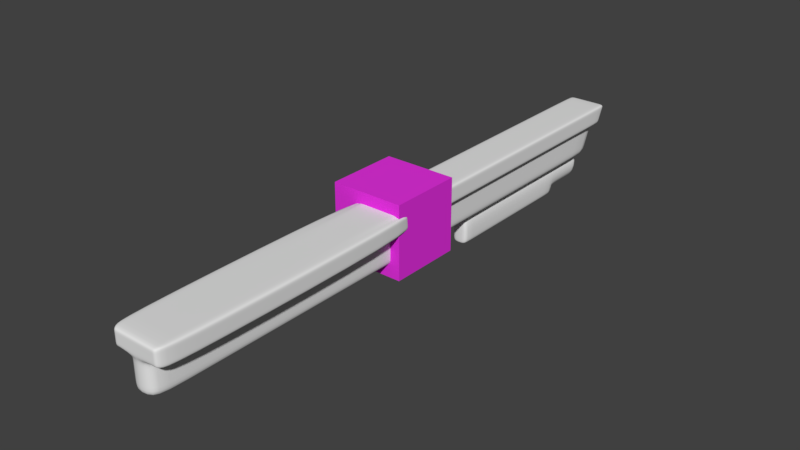 # Source: m240.blend  (saved by Blender 2.77.0; exported with 4.5.12 LTS)
import bpy
from mathutils import Matrix  # noqa: F401  (used for matrix-valued properties, if any)

bpy.ops.wm.read_factory_settings(use_empty=True)
scene = bpy.context.scene
scene.name = 'Scene'

# ---- collections
col_collection_1 = bpy.data.collections.new('Collection 1'); scene.collection.children.link(col_collection_1)

# ---- materials (node trees are filled in below, after node groups)
mat_material_001 = bpy.data.materials.new('Material.001')
mat_material_001.alpha_threshold = 0.0
mat_material_001.use_transparent_shadow = False
mat_material_001.diffuse_color = (0.8, 0.03169, 0.7581, 1.0)
mat_material_001.roughness = 0.5

# ---- material node trees

# ---- world
world_world = bpy.data.worlds.new('World'); scene.world = world_world
world_world.color = (0.05088, 0.05088, 0.05088)
world_world.use_sun_shadow = False
world_world.sun_shadow_jitter_overblur = 0.0
world_world.cycles.sampling_method = 'MANUAL'

# ---- meshes
me_cube = bpy.data.meshes.new('Cube')
me_cube.from_pydata([(-1.0, -1.0, -1.0), (-1.0, -1.0, 1.0), (-1.0, 1.0, -1.0), (-1.0, 1.0, 1.0), (1.0, -1.0, -1.0), (1.0, -1.0, 1.0), (1.0, 1.0, -1.0), (1.0, 1.0, 1.0)], [], [(1, 3, 2, 0), (3, 7, 6, 2), (7, 5, 4, 6), (5, 1, 0, 4), (0, 2, 6, 4), (5, 7, 3, 1)])
me_cube.materials.append(mat_material_001)
me_cube.use_remesh_preserve_volume = False
me_cube.use_remesh_preserve_attributes = False
me_cube.use_mirror_vertex_groups = False
me_cube.update()
me_cube_002 = bpy.data.meshes.new('Cube.002')
me_cube_002.from_pydata([(-0.5678, -9.531, -1.0), (-0.5678, -9.531, 1.531), (-0.5678, 1.163, -1.0), (-0.5678, 1.163, 1.531), (0.5678, -9.531, -1.0), (0.5678, -9.531, 1.531), (0.5678, 1.163, -1.0), (0.5678, 1.163, 1.531), (-0.5678, -9.531, -0.5962), (-0.5678, 1.163, -0.5962), (0.5678, 1.163, -0.5962), (0.5678, -9.531, -0.5962), (-0.5678, 4.645, 1.531), (0.5678, 4.645, 1.531), (-0.5678, 4.089, -0.5962), (0.5678, 4.089, -0.5962), (-0.5678, -9.32, -1.0), (-0.5678, -9.32, 1.531), (0.5678, -9.32, -1.0), (0.5678, -9.32, 1.531), (0.5678, -9.32, -0.5962), (-0.5678, -9.32, -0.5962), (-0.5678, 3.935, -0.5962), (0.5678, 3.935, -0.5962), (0.5678, 4.443, 1.531), (-0.5678, 4.443, 1.531), (-0.5678, 0.7375, 1.531), (0.5678, 0.7375, -1.0), (-0.5678, 0.7375, -0.5962), (-0.5678, 0.7375, -1.0), (0.5678, 0.7375, 1.531), (0.5678, 0.7375, -0.5962), (0.5678, 2.393, -0.5962), (-0.5678, 2.526, 1.531), (-0.5678, 2.393, -0.5962), (0.5678, 2.526, 1.531)], [], [(28, 26, 3, 9), (23, 22, 14, 15), (20, 19, 5, 11), (11, 5, 1, 8), (16, 18, 4, 0), (19, 17, 1, 5), (4, 11, 8, 0), (18, 20, 11, 4), (2, 9, 10, 6), (29, 28, 9, 2), (14, 12, 13, 15), (25, 24, 13, 12), (24, 23, 15, 13), (22, 25, 12, 14), (0, 8, 21, 16), (27, 31, 20, 18), (30, 26, 17, 19), (29, 27, 18, 16), (31, 30, 19, 20), (8, 1, 17, 21), (34, 33, 25, 22), (35, 32, 23, 24), (33, 35, 24, 25), (32, 34, 22, 23), (10, 7, 30, 31), (2, 6, 27, 29), (7, 3, 26, 30), (6, 10, 31, 27), (16, 21, 28, 29), (21, 17, 26, 28), (10, 9, 34, 32), (3, 7, 35, 33), (7, 10, 32, 35), (9, 3, 33, 34)])
me_cube_002.polygons.foreach_set('use_smooth', [True] * 34)
me_cube_002.use_remesh_preserve_volume = False
me_cube_002.use_remesh_preserve_attributes = False
me_cube_002.use_mirror_vertex_groups = False
me_cube_002.update()
me_cube_001 = bpy.data.meshes.new('Cube.001')
me_cube_001.from_pydata([(-0.7824, -1.0, -0.8071), (-0.7824, -1.0, 1.0), (-0.7824, 0.9583, -0.8071), (-0.7824, 1.037, 1.0), (0.7824, -1.0, -0.8071), (0.7824, -1.0, 1.0), (0.7824, 0.9583, -0.8071), (0.7824, 1.037, 1.0), (-0.7824, -1.0, 0.3444), (-0.7824, 1.008, 0.3444), (0.7824, 1.008, 0.3444), (0.7824, -1.0, 0.3444), (-0.7824, -0.07944, -0.8071), (-0.7824, -0.07797, 1.0), (0.7824, -0.07944, -0.8071), (0.7824, -0.07797, 1.0), (0.7824, -0.07258, 0.3444), (-0.7824, -0.07258, 0.3444), (-1.12, -1.0, 0.3444), (-1.12, -1.0, 1.0), (-1.12, -0.07797, 1.0), (-1.12, 1.037, 1.0), (1.12, -0.07797, 1.0), (1.12, -1.0, 1.0), (-1.12, 1.008, 0.3444), (1.12, 1.037, 1.0), (1.12, 1.008, 0.3444), (1.12, -1.0, 0.3444), (1.12, -0.07258, 0.3444), (-1.12, -0.07258, 0.3444), (-0.7824, -0.04067, 1.0), (0.7824, -0.04472, -0.8071), (-0.7824, -0.03641, 0.3444), (-0.7824, -0.04472, -0.8071), (0.7824, -0.04067, 1.0), (0.7824, -0.03641, 0.3444), (-1.12, -0.04067, 1.0), (-1.12, -0.03641, 0.3444), (1.12, -0.04067, 1.0), (1.12, -0.03641, 0.3444), (-1.356, -1.0, 0.3444), (-1.356, -1.0, 1.0), (1.61, -0.08187, 1.0), (1.356, -1.0, 1.0), (1.356, -1.0, 0.3444), (1.61, -0.07648, 0.3444), (-1.61, -0.08187, 1.0), (-1.61, -0.07648, 0.3444), (-0.7824, -0.921, -0.8071), (0.7824, -0.9208, 1.0), (0.7824, -0.9204, 0.3444), (-0.7824, -0.9208, 1.0), (0.7824, -0.921, -0.8071), (-0.7824, -0.9204, 0.3444), (1.12, -0.9208, 1.0), (1.12, -0.9204, 0.3444), (-1.12, -0.9208, 1.0), (-1.12, -0.9204, 0.3444), (1.61, -0.9212, 1.0), (1.61, -0.9207, 0.3444), (-1.61, -0.9212, 1.0), (-1.61, -0.9207, 0.3444), (-0.7824, 0.9915, 1.0), (0.7824, 0.916, -0.8071), (-0.7824, 0.9644, 0.3444), (-1.12, 0.9915, 1.0), (-1.12, 0.9644, 0.3444), (-0.7824, 0.916, -0.8071), (0.7824, 0.9915, 1.0), (0.7824, 0.9644, 0.3444), (1.12, 0.9915, 1.0), (1.12, 0.9644, 0.3444), (-0.7824, 1.004, 0.1628), (0.7824, 1.004, 0.1628), (0.7824, -1.0, 0.1628), (-0.7824, -1.0, 0.1628), (-0.7824, -0.07318, 0.1628), (0.7824, -0.07318, 0.1628), (0.7824, -0.03714, 0.1628), (-0.7824, -0.03714, 0.1628), (-0.7824, -0.9204, 0.1628), (0.7824, -0.9204, 0.1628), (0.7824, 0.9601, 0.1628), (-0.7824, 0.9601, 0.1628), (-0.7824, -1.0, 0.4955), (-0.7824, 1.013, 0.4955), (0.7824, 1.013, 0.4955), (0.7824, -1.0, 0.4955), (-1.12, -1.0, 0.4955), (-1.12, 1.013, 0.4955), (1.12, 1.013, 0.4955), (1.12, -1.0, 0.4955), (1.12, -0.07349, 0.4955), (-1.12, -0.07349, 0.4955), (1.12, -0.03714, 0.4955), (-1.12, -0.03714, 0.4955), (-1.356, -1.0, 0.4955), (1.356, -1.0, 0.4955), (1.61, -0.07739, 0.4955), (-1.61, -0.07739, 0.4955), (-1.61, -0.9208, 0.4955), (1.61, -0.9208, 0.4955), (1.12, 0.969, 0.4955), (-1.12, 0.969, 0.4955), (-0.7824, -1.0, 0.8678), (-1.12, -1.0, 0.8678), (-1.356, -1.0, 0.8678), (-0.7824, 1.031, 0.8678), (0.7824, 1.031, 0.8678), (0.7824, -1.0, 0.8678), (-1.12, 1.031, 0.8678), (1.12, 1.031, 0.8678), (1.12, -1.0, 0.8678), (1.12, -0.0768, 0.8678), (-1.12, -0.0768, 0.8678), (1.12, -0.03975, 0.8678), (-1.12, -0.03975, 0.8678), (1.356, -1.0, 0.8678), (1.61, -0.08069, 0.8678), (-1.61, -0.08069, 0.8678), (-1.61, -0.9211, 0.8678), (1.61, -0.9211, 0.8678), (1.12, 0.9856, 0.8678), (-1.12, 0.9856, 0.8678), (-0.7824, 0.9721, -0.5149), (0.7824, 0.9721, -0.5149), (0.7824, -1.0, -0.5149), (-0.7824, -0.07755, -0.5149), (0.7824, -0.07755, -0.5149), (0.7824, -0.04244, -0.5149), (-0.7824, -0.04244, -0.5149), (-0.7824, -0.9208, -0.5149), (0.7824, -0.9208, -0.5149), (0.7824, 0.9293, -0.5149), (-0.7824, 0.9293, -0.5149), (-0.7824, -1.0, -0.5149)], [], [(51, 13, 20, 56), (107, 3, 7, 108), (108, 7, 25, 111), (109, 5, 1, 104), (48, 52, 4, 0), (49, 51, 1, 5), (74, 11, 8, 75), (81, 50, 11, 74), (72, 9, 10, 73), (83, 64, 9, 72), (80, 53, 17, 76), (78, 35, 16, 77), (34, 30, 13, 15), (33, 31, 14, 12), (69, 10, 26, 71), (50, 16, 28, 55), (123, 65, 21, 110), (113, 22, 42, 118), (115, 38, 22, 113), (91, 27, 44, 97), (104, 1, 19, 105), (53, 8, 18, 57), (49, 5, 23, 54), (87, 11, 27, 91), (62, 3, 21, 65), (32, 17, 29, 37), (34, 15, 22, 38), (85, 9, 24, 89), (68, 34, 38, 70), (64, 32, 37, 66), (13, 30, 36, 20), (122, 70, 38, 115), (114, 20, 36, 116), (16, 35, 39, 28), (67, 63, 31, 33), (68, 62, 30, 34), (82, 69, 35, 78), (76, 17, 32, 79), (121, 58, 43, 117), (120, 60, 46, 119), (56, 20, 46, 60), (55, 28, 45, 59), (93, 29, 47, 99), (54, 23, 43, 58), (57, 18, 40, 61), (105, 19, 41, 106), (29, 57, 61, 47), (22, 54, 58, 42), (27, 55, 59, 44), (19, 56, 60, 41), (106, 41, 60, 120), (118, 42, 58, 121), (15, 49, 54, 22), (17, 53, 57, 29), (11, 50, 55, 27), (75, 8, 53, 80), (77, 16, 50, 81), (15, 13, 51, 49), (12, 14, 52, 48), (1, 51, 56, 19), (73, 10, 69, 82), (7, 3, 62, 68), (2, 6, 63, 67), (111, 25, 70, 122), (9, 64, 66, 24), (7, 68, 70, 25), (30, 62, 65, 36), (116, 36, 65, 123), (35, 69, 71, 39), (79, 32, 64, 83), (130, 79, 83, 134), (125, 73, 82, 133), (128, 77, 81, 132), (135, 75, 80, 131), (127, 76, 79, 130), (133, 82, 78, 129), (129, 78, 77, 128), (131, 80, 76, 127), (134, 83, 72, 124), (124, 72, 73, 125), (132, 81, 74, 126), (126, 74, 75, 135), (37, 95, 103, 66), (26, 90, 102, 71), (45, 98, 101, 59), (40, 96, 100, 61), (18, 88, 96, 40), (114, 93, 99, 119), (61, 100, 99, 47), (59, 101, 97, 44), (29, 93, 95, 37), (71, 102, 94, 39), (107, 85, 89, 110), (109, 87, 91, 112), (8, 84, 88, 18), (112, 91, 97, 117), (39, 94, 92, 28), (28, 92, 98, 45), (66, 103, 89, 24), (11, 87, 84, 8), (10, 86, 90, 26), (9, 85, 86, 10), (23, 112, 117, 43), (5, 109, 112, 23), (3, 107, 110, 21), (20, 114, 119, 46), (95, 116, 123, 103), (90, 111, 122, 102), (98, 118, 121, 101), (96, 106, 120, 100), (88, 105, 106, 96), (100, 120, 119, 99), (101, 121, 117, 97), (93, 114, 116, 95), (102, 122, 115, 94), (84, 104, 105, 88), (94, 115, 113, 92), (92, 113, 118, 98), (103, 123, 110, 89), (87, 109, 104, 84), (86, 108, 111, 90), (85, 107, 108, 86), (4, 126, 135, 0), (52, 132, 126, 4), (2, 124, 125, 6), (67, 134, 124, 2), (48, 131, 127, 12), (31, 129, 128, 14), (63, 133, 129, 31), (12, 127, 130, 33), (0, 135, 131, 48), (14, 128, 132, 52), (6, 125, 133, 63), (33, 130, 134, 67)])
me_cube_001.polygons.foreach_set('use_smooth', [True] * 134)
me_cube_001.use_remesh_preserve_volume = False
me_cube_001.use_remesh_preserve_attributes = False
me_cube_001.use_mirror_vertex_groups = False
me_cube_001.update()

# ---- objects
ob_cube_002 = bpy.data.objects.new('Cube.002', me_cube)
ob_cube_001 = bpy.data.objects.new('Cube.001', me_cube_002)
ob_cube = bpy.data.objects.new('Cube', me_cube_001)

# ---- transforms, parenting, visibility, modifiers, constraints
ob_cube_002.location = (-0.1255, 0.0, 0.8979)
ob_cube_002.scale = (0.3626, 0.3626, 0.3626)
ob_cube_002.lineart.crease_threshold = 0.0
ob_cube_001.location = (4.276e-08, 2.134, 0.4668)
ob_cube_001.scale = (0.1393, 0.1393, 0.1193)
ob_cube_001.lineart.crease_threshold = 0.0
_m = ob_cube_001.modifiers.new('Subsurf', 'SUBSURF')
_m.uv_smooth = 'PRESERVE_CORNERS'
_m.quality = 2
_m.levels = 2
_m.show_only_control_edges = False
ob_cube.location = (0.0, 0.0, 0.8651)
ob_cube.scale = (0.1791, 2.936, 0.282)
ob_cube.lineart.crease_threshold = 0.0
_m = ob_cube.modifiers.new('Subsurf', 'SUBSURF')
_m.uv_smooth = 'PRESERVE_CORNERS'
_m.quality = 2
_m.levels = 2
_m.show_only_control_edges = False

# ---- collection membership
col_collection_1.objects.link(ob_cube_002)
col_collection_1.objects.link(ob_cube_001)
col_collection_1.objects.link(ob_cube)

# ---- scene / render settings (as saved in the file)
scene.frame_start = 1; scene.frame_end = 250; scene.frame_set(1)
scene.render.engine = 'BLENDER_EEVEE_NEXT'
scene.render.resolution_percentage = 50
scene.render.dither_intensity = 0.0
scene.cycles.use_denoising = False
scene.cycles.samples = 128
scene.cycles.sampling_pattern = 'TABULATED_SOBOL'
scene.cycles.light_sampling_threshold = 0.0
scene.cycles.use_adaptive_sampling = False
scene.cycles.use_light_tree = False
scene.cycles.blur_glossy = 0.0
scene.cycles.sample_clamp_indirect = 0.0
scene.view_settings.view_transform = 'Standard'
bpy.context.view_layer.update()

# ---- added for rendering (the .blend has no active camera and no usable light): camera, sun
cam_auto = bpy.data.cameras.new('AutoCamera')
cam_auto.lens = 50.0
cam_auto.sensor_width = 36.0
cam_auto.clip_end = 1000.0
ob_auto_camera = bpy.data.objects.new('AutoCamera', cam_auto)
scene.collection.objects.link(ob_auto_camera)
ob_auto_camera.location = (5.54448, -6.71885, 5.31948)
ob_auto_camera.rotation_euler = (1.09748, -7.21219e-08, 0.694738)
scene.camera = ob_auto_camera
light_auto_sun = bpy.data.lights.new('AutoSun', 'SUN')
light_auto_sun.energy = 3.0
light_auto_sun.angle = 0.0523599
ob_auto_sun = bpy.data.objects.new('AutoSun', light_auto_sun)
scene.collection.objects.link(ob_auto_sun)
ob_auto_sun.rotation_euler = (0.872665, 0.174533, 0.523599)
bpy.context.view_layer.update()
